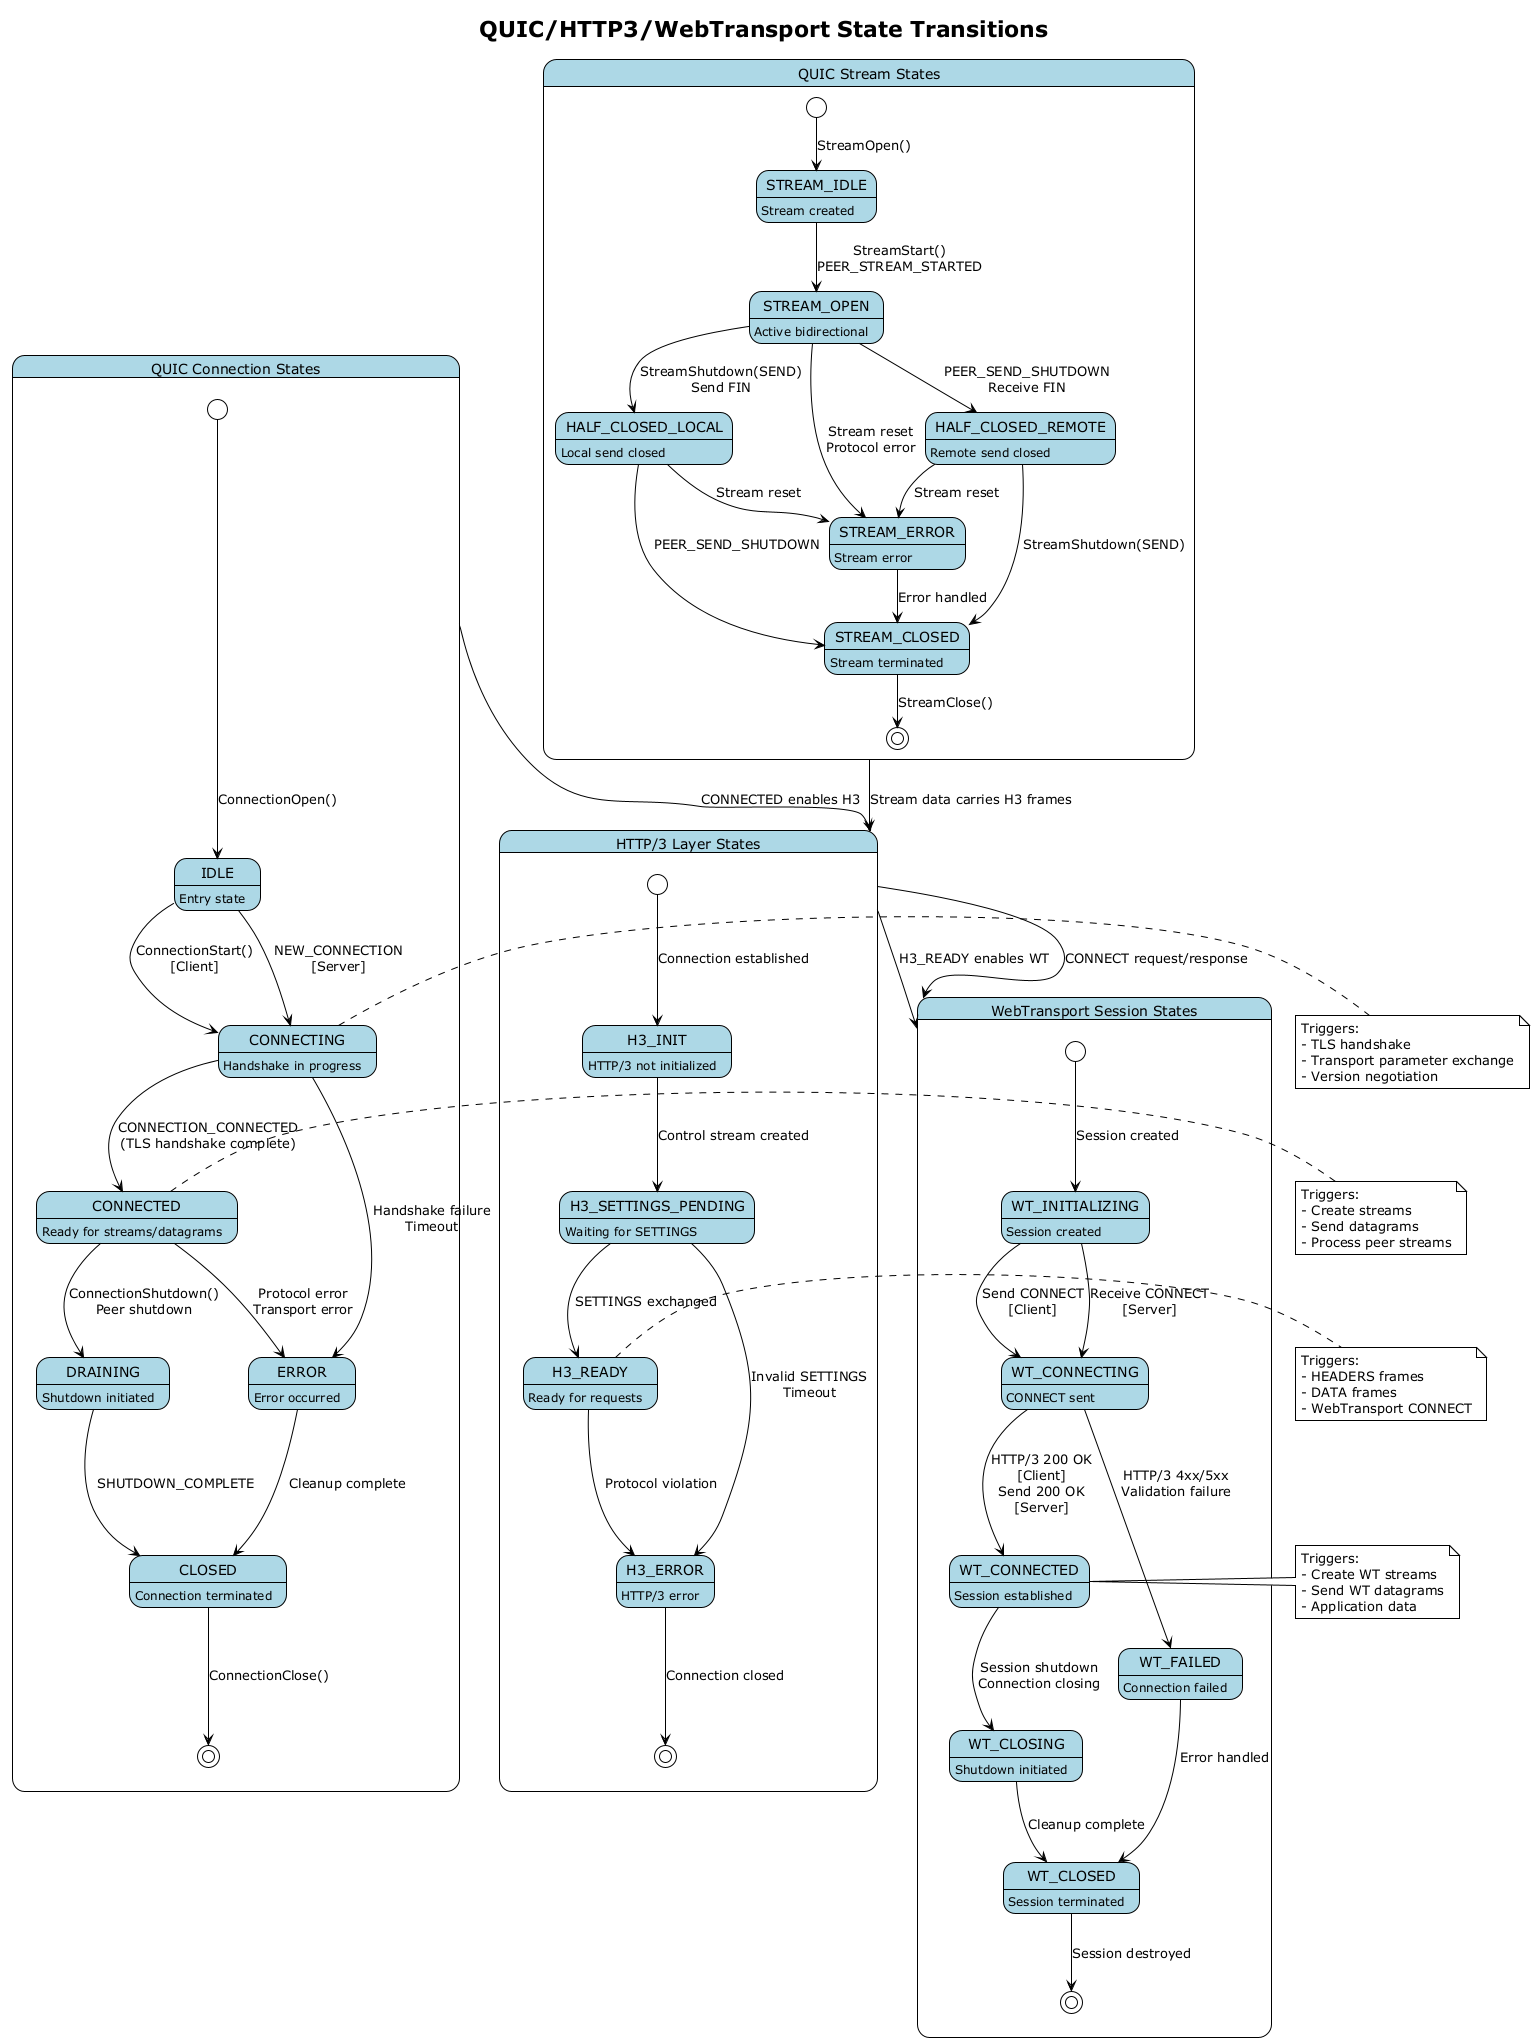

The diagram above was rendered by PlantUML. Its source (embedded in the PNG):
@startuml
!theme plain
skinparam state {
  BackgroundColor lightblue
  BorderColor black
  ArrowColor black
}

title QUIC/HTTP3/WebTransport State Transitions

state "QUIC Connection States" as QUICConn {
  state IDLE : Entry state
  state CONNECTING : Handshake in progress
  state CONNECTED : Ready for streams/datagrams
  state DRAINING : Shutdown initiated
  state CLOSED : Connection terminated
  state ERROR : Error occurred

  [*] --> IDLE : ConnectionOpen()
  IDLE --> CONNECTING : ConnectionStart()\n[Client]
  IDLE --> CONNECTING : NEW_CONNECTION\n[Server]
  CONNECTING --> CONNECTED : CONNECTION_CONNECTED\n(TLS handshake complete)
  CONNECTING --> ERROR : Handshake failure\nTimeout
  CONNECTED --> DRAINING : ConnectionShutdown()\nPeer shutdown
  CONNECTED --> ERROR : Protocol error\nTransport error
  DRAINING --> CLOSED : SHUTDOWN_COMPLETE
  ERROR --> CLOSED : Cleanup complete
  CLOSED --> [*] : ConnectionClose()
}

state "QUIC Stream States" as QUICStream {
  state STREAM_IDLE : Stream created
  state STREAM_OPEN : Active bidirectional
  state HALF_CLOSED_LOCAL : Local send closed
  state HALF_CLOSED_REMOTE : Remote send closed
  state STREAM_CLOSED : Stream terminated
  state STREAM_ERROR : Stream error

  [*] --> STREAM_IDLE : StreamOpen()
  STREAM_IDLE --> STREAM_OPEN : StreamStart()\nPEER_STREAM_STARTED
  STREAM_OPEN --> HALF_CLOSED_LOCAL : StreamShutdown(SEND)\nSend FIN
  STREAM_OPEN --> HALF_CLOSED_REMOTE : PEER_SEND_SHUTDOWN\nReceive FIN
  HALF_CLOSED_LOCAL --> STREAM_CLOSED : PEER_SEND_SHUTDOWN
  HALF_CLOSED_REMOTE --> STREAM_CLOSED : StreamShutdown(SEND)
  STREAM_OPEN --> STREAM_ERROR : Stream reset\nProtocol error
  HALF_CLOSED_LOCAL --> STREAM_ERROR : Stream reset
  HALF_CLOSED_REMOTE --> STREAM_ERROR : Stream reset
  STREAM_ERROR --> STREAM_CLOSED : Error handled
  STREAM_CLOSED --> [*] : StreamClose()
}

state "HTTP/3 Layer States" as HTTP3 {
  state H3_INIT : HTTP/3 not initialized
  state H3_SETTINGS_PENDING : Waiting for SETTINGS
  state H3_READY : Ready for requests
  state H3_ERROR : HTTP/3 error

  [*] --> H3_INIT : Connection established
  H3_INIT --> H3_SETTINGS_PENDING : Control stream created
  H3_SETTINGS_PENDING --> H3_READY : SETTINGS exchanged
  H3_SETTINGS_PENDING --> H3_ERROR : Invalid SETTINGS\nTimeout
  H3_READY --> H3_ERROR : Protocol violation
  H3_ERROR --> [*] : Connection closed
}

state "WebTransport Session States" as WebTransport {
  state WT_INITIALIZING : Session created
  state WT_CONNECTING : CONNECT sent
  state WT_CONNECTED : Session established
  state WT_CLOSING : Shutdown initiated
  state WT_CLOSED : Session terminated
  state WT_FAILED : Connection failed

  [*] --> WT_INITIALIZING : Session created
  WT_INITIALIZING --> WT_CONNECTING : Send CONNECT\n[Client]
  WT_INITIALIZING --> WT_CONNECTING : Receive CONNECT\n[Server]
  WT_CONNECTING --> WT_CONNECTED : HTTP/3 200 OK\n[Client]\nSend 200 OK\n[Server]
  WT_CONNECTING --> WT_FAILED : HTTP/3 4xx/5xx\nValidation failure
  WT_CONNECTED --> WT_CLOSING : Session shutdown\nConnection closing
  WT_CLOSING --> WT_CLOSED : Cleanup complete
  WT_FAILED --> WT_CLOSED : Error handled
  WT_CLOSED --> [*] : Session destroyed
}

' State relationships and triggers
note right of CONNECTING : Triggers:\n- TLS handshake\n- Transport parameter exchange\n- Version negotiation
note right of CONNECTED : Triggers:\n- Create streams\n- Send datagrams\n- Process peer streams
note right of H3_READY : Triggers:\n- HEADERS frames\n- DATA frames\n- WebTransport CONNECT
note right of WT_CONNECTED : Triggers:\n- Create WT streams\n- Send WT datagrams\n- Application data

' Cross-layer dependencies
QUICConn --> HTTP3 : CONNECTED enables H3
HTTP3 --> WebTransport : H3_READY enables WT
QUICStream --> HTTP3 : Stream data carries H3 frames
HTTP3 --> WebTransport : CONNECT request/response

@enduml